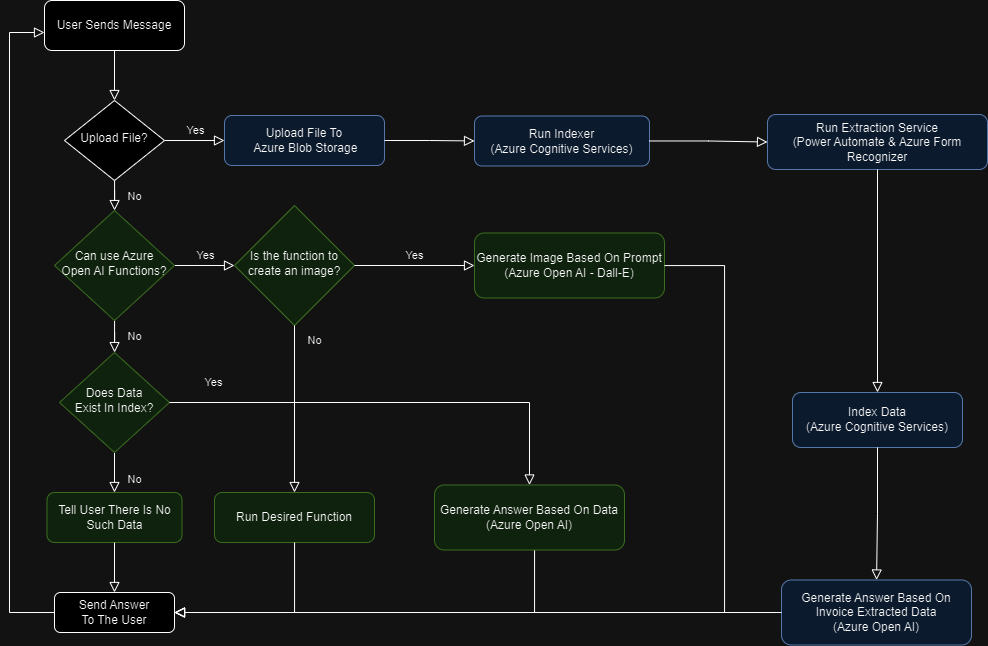

The diagram above was exported from draw.io. Its source (the exported page's mxGraphModel, read from the mxfile embedded in the PNG):
<mxGraphModel dx="1235" dy="684" grid="1" gridSize="10" guides="1" tooltips="1" connect="1" arrows="1" fold="1" page="1" pageScale="1" pageWidth="827" pageHeight="1169" math="0" shadow="0">
  <root>
    <mxCell id="WIyWlLk6GJQsqaUBKTNV-0" />
    <mxCell id="WIyWlLk6GJQsqaUBKTNV-1" parent="WIyWlLk6GJQsqaUBKTNV-0" />
    <mxCell id="WIyWlLk6GJQsqaUBKTNV-2" value="" style="rounded=0;html=1;jettySize=auto;orthogonalLoop=1;fontSize=11;endArrow=block;endFill=0;endSize=8;strokeWidth=1;shadow=0;labelBackgroundColor=none;edgeStyle=orthogonalEdgeStyle;" parent="WIyWlLk6GJQsqaUBKTNV-1" source="WIyWlLk6GJQsqaUBKTNV-3" target="WIyWlLk6GJQsqaUBKTNV-6" edge="1">
      <mxGeometry relative="1" as="geometry" />
    </mxCell>
    <mxCell id="WIyWlLk6GJQsqaUBKTNV-3" value="User Sends Message" style="rounded=1;whiteSpace=wrap;html=1;fontSize=12;glass=0;strokeWidth=1;shadow=0;" parent="WIyWlLk6GJQsqaUBKTNV-1" vertex="1">
      <mxGeometry x="150" y="178" width="140" height="50" as="geometry" />
    </mxCell>
    <mxCell id="WIyWlLk6GJQsqaUBKTNV-5" value="Yes" style="edgeStyle=orthogonalEdgeStyle;rounded=0;html=1;jettySize=auto;orthogonalLoop=1;fontSize=11;endArrow=block;endFill=0;endSize=8;strokeWidth=1;shadow=0;labelBackgroundColor=none;" parent="WIyWlLk6GJQsqaUBKTNV-1" source="WIyWlLk6GJQsqaUBKTNV-6" target="WIyWlLk6GJQsqaUBKTNV-7" edge="1">
      <mxGeometry y="10" relative="1" as="geometry">
        <mxPoint as="offset" />
      </mxGeometry>
    </mxCell>
    <mxCell id="WIyWlLk6GJQsqaUBKTNV-6" value="Upload File?" style="rhombus;whiteSpace=wrap;html=1;shadow=0;fontFamily=Helvetica;fontSize=12;align=center;strokeWidth=1;spacing=6;spacingTop=-4;" parent="WIyWlLk6GJQsqaUBKTNV-1" vertex="1">
      <mxGeometry x="170" y="278" width="100" height="80" as="geometry" />
    </mxCell>
    <mxCell id="WIyWlLk6GJQsqaUBKTNV-7" value="Upload File To&lt;br&gt;&amp;nbsp;Azure Blob Storage" style="rounded=1;whiteSpace=wrap;html=1;fontSize=12;glass=0;strokeWidth=1;shadow=0;fillColor=#dae8fc;strokeColor=#6c8ebf;" parent="WIyWlLk6GJQsqaUBKTNV-1" vertex="1">
      <mxGeometry x="330" y="293" width="160" height="50" as="geometry" />
    </mxCell>
    <mxCell id="WIyWlLk6GJQsqaUBKTNV-8" value="No" style="rounded=0;html=1;jettySize=auto;orthogonalLoop=1;fontSize=11;endArrow=block;endFill=0;endSize=8;strokeWidth=1;shadow=0;labelBackgroundColor=none;edgeStyle=orthogonalEdgeStyle;" parent="WIyWlLk6GJQsqaUBKTNV-1" source="iBaxZ7XfmE4v1eV0UQCF-26" target="FnrRYVqBn6flf1UeQhr2-4" edge="1">
      <mxGeometry x="0.3333" y="20" relative="1" as="geometry">
        <mxPoint as="offset" />
        <mxPoint x="220" y="524" as="targetPoint" />
      </mxGeometry>
    </mxCell>
    <mxCell id="iBaxZ7XfmE4v1eV0UQCF-0" value="" style="edgeStyle=orthogonalEdgeStyle;rounded=0;html=1;jettySize=auto;orthogonalLoop=1;fontSize=11;endArrow=block;endFill=0;endSize=8;strokeWidth=1;shadow=0;labelBackgroundColor=none;" parent="WIyWlLk6GJQsqaUBKTNV-1" source="WIyWlLk6GJQsqaUBKTNV-7" target="iBaxZ7XfmE4v1eV0UQCF-1" edge="1">
      <mxGeometry y="10" relative="1" as="geometry">
        <mxPoint as="offset" />
        <mxPoint x="470" y="318" as="sourcePoint" />
      </mxGeometry>
    </mxCell>
    <mxCell id="iBaxZ7XfmE4v1eV0UQCF-1" value="Run Indexer&lt;br&gt;(Azure Cognitive Services)" style="rounded=1;whiteSpace=wrap;html=1;fontSize=12;glass=0;strokeWidth=1;shadow=0;fillColor=#dae8fc;strokeColor=#6c8ebf;" parent="WIyWlLk6GJQsqaUBKTNV-1" vertex="1">
      <mxGeometry x="580" y="293.5" width="175" height="50" as="geometry" />
    </mxCell>
    <mxCell id="iBaxZ7XfmE4v1eV0UQCF-4" value="" style="edgeStyle=orthogonalEdgeStyle;rounded=0;html=1;jettySize=auto;orthogonalLoop=1;fontSize=11;endArrow=block;endFill=0;endSize=8;strokeWidth=1;shadow=0;labelBackgroundColor=none;" parent="WIyWlLk6GJQsqaUBKTNV-1" source="iBaxZ7XfmE4v1eV0UQCF-1" target="iBaxZ7XfmE4v1eV0UQCF-5" edge="1">
      <mxGeometry y="10" relative="1" as="geometry">
        <mxPoint as="offset" />
        <mxPoint x="670" y="318" as="sourcePoint" />
      </mxGeometry>
    </mxCell>
    <mxCell id="iBaxZ7XfmE4v1eV0UQCF-5" value="Run Extraction Service&lt;br&gt;(Power Automate &amp;amp; Azure Form Recognizer" style="rounded=1;whiteSpace=wrap;html=1;fontSize=12;glass=0;strokeWidth=1;shadow=0;fillColor=#dae8fc;strokeColor=#6c8ebf;" parent="WIyWlLk6GJQsqaUBKTNV-1" vertex="1">
      <mxGeometry x="873" y="292" width="220" height="55" as="geometry" />
    </mxCell>
    <mxCell id="iBaxZ7XfmE4v1eV0UQCF-11" value="Tell User There Is No Such Data" style="rounded=1;whiteSpace=wrap;html=1;fontSize=12;glass=0;strokeWidth=1;shadow=0;fillColor=#d5e8d4;strokeColor=#82b366;" parent="WIyWlLk6GJQsqaUBKTNV-1" vertex="1">
      <mxGeometry x="152.5" y="670" width="135" height="50" as="geometry" />
    </mxCell>
    <mxCell id="iBaxZ7XfmE4v1eV0UQCF-14" value="No" style="rounded=0;html=1;jettySize=auto;orthogonalLoop=1;fontSize=11;endArrow=block;endFill=0;endSize=8;strokeWidth=1;shadow=0;labelBackgroundColor=none;edgeStyle=orthogonalEdgeStyle;" parent="WIyWlLk6GJQsqaUBKTNV-1" source="FnrRYVqBn6flf1UeQhr2-4" target="iBaxZ7XfmE4v1eV0UQCF-11" edge="1">
      <mxGeometry x="0.3333" y="20" relative="1" as="geometry">
        <mxPoint as="offset" />
        <mxPoint x="897.5" y="455" as="sourcePoint" />
        <mxPoint x="872.5" y="495" as="targetPoint" />
      </mxGeometry>
    </mxCell>
    <mxCell id="iBaxZ7XfmE4v1eV0UQCF-15" value="Index Data&lt;br&gt;(Azure Cognitive Services)" style="rounded=1;whiteSpace=wrap;html=1;fontSize=12;glass=0;strokeWidth=1;shadow=0;fillColor=#dae8fc;strokeColor=#6c8ebf;" parent="WIyWlLk6GJQsqaUBKTNV-1" vertex="1">
      <mxGeometry x="898" y="570" width="170" height="55" as="geometry" />
    </mxCell>
    <mxCell id="iBaxZ7XfmE4v1eV0UQCF-16" value="" style="rounded=0;html=1;jettySize=auto;orthogonalLoop=1;fontSize=11;endArrow=block;endFill=0;endSize=8;strokeWidth=1;shadow=0;labelBackgroundColor=none;edgeStyle=orthogonalEdgeStyle;" parent="WIyWlLk6GJQsqaUBKTNV-1" source="iBaxZ7XfmE4v1eV0UQCF-5" target="iBaxZ7XfmE4v1eV0UQCF-15" edge="1">
      <mxGeometry x="0.3333" y="20" relative="1" as="geometry">
        <mxPoint as="offset" />
        <mxPoint x="1233" y="251" as="sourcePoint" />
        <mxPoint x="1208" y="296" as="targetPoint" />
      </mxGeometry>
    </mxCell>
    <mxCell id="iBaxZ7XfmE4v1eV0UQCF-18" value="Send Answer&lt;br&gt;To The User" style="rounded=1;whiteSpace=wrap;html=1;fontSize=12;glass=0;strokeWidth=1;shadow=0;" parent="WIyWlLk6GJQsqaUBKTNV-1" vertex="1">
      <mxGeometry x="160" y="770" width="120" height="40" as="geometry" />
    </mxCell>
    <mxCell id="iBaxZ7XfmE4v1eV0UQCF-19" value="" style="rounded=0;html=1;jettySize=auto;orthogonalLoop=1;fontSize=11;endArrow=block;endFill=0;endSize=8;strokeWidth=1;shadow=0;labelBackgroundColor=none;edgeStyle=orthogonalEdgeStyle;" parent="WIyWlLk6GJQsqaUBKTNV-1" source="iBaxZ7XfmE4v1eV0UQCF-11" target="iBaxZ7XfmE4v1eV0UQCF-18" edge="1">
      <mxGeometry x="0.3333" y="20" relative="1" as="geometry">
        <mxPoint as="offset" />
        <mxPoint x="220" y="720" as="sourcePoint" />
        <mxPoint x="290" y="790" as="targetPoint" />
      </mxGeometry>
    </mxCell>
    <mxCell id="iBaxZ7XfmE4v1eV0UQCF-21" value="" style="rounded=0;html=1;jettySize=auto;orthogonalLoop=1;fontSize=11;endArrow=block;endFill=0;endSize=8;strokeWidth=1;shadow=0;labelBackgroundColor=none;edgeStyle=orthogonalEdgeStyle;" parent="WIyWlLk6GJQsqaUBKTNV-1" source="FnrRYVqBn6flf1UeQhr2-5" target="iBaxZ7XfmE4v1eV0UQCF-18" edge="1">
      <mxGeometry x="0.3333" y="20" relative="1" as="geometry">
        <mxPoint as="offset" />
        <mxPoint x="1110" y="357.5" as="sourcePoint" />
        <mxPoint x="290" y="560" as="targetPoint" />
        <Array as="points">
          <mxPoint x="640" y="790" />
        </Array>
      </mxGeometry>
    </mxCell>
    <mxCell id="iBaxZ7XfmE4v1eV0UQCF-22" value="" style="rounded=0;html=1;jettySize=auto;orthogonalLoop=1;fontSize=11;endArrow=block;endFill=0;endSize=8;strokeWidth=1;shadow=0;labelBackgroundColor=none;edgeStyle=orthogonalEdgeStyle;" parent="WIyWlLk6GJQsqaUBKTNV-1" source="iBaxZ7XfmE4v1eV0UQCF-18" target="WIyWlLk6GJQsqaUBKTNV-3" edge="1">
      <mxGeometry x="0.3333" y="20" relative="1" as="geometry">
        <mxPoint as="offset" />
        <mxPoint x="55" y="520.0285714285714" as="sourcePoint" />
        <mxPoint x="115.02857142857135" y="90" as="targetPoint" />
        <Array as="points">
          <mxPoint x="115" y="790" />
          <mxPoint x="115" y="210" />
        </Array>
      </mxGeometry>
    </mxCell>
    <mxCell id="iBaxZ7XfmE4v1eV0UQCF-25" value="Yes" style="edgeStyle=orthogonalEdgeStyle;rounded=0;html=1;jettySize=auto;orthogonalLoop=1;fontSize=11;endArrow=block;endFill=0;endSize=8;strokeWidth=1;shadow=0;labelBackgroundColor=none;" parent="WIyWlLk6GJQsqaUBKTNV-1" source="iBaxZ7XfmE4v1eV0UQCF-26" target="iBaxZ7XfmE4v1eV0UQCF-27" edge="1">
      <mxGeometry y="10" relative="1" as="geometry">
        <mxPoint as="offset" />
        <mxPoint x="360" y="403" as="targetPoint" />
      </mxGeometry>
    </mxCell>
    <mxCell id="iBaxZ7XfmE4v1eV0UQCF-26" value="Can use Azure Open AI Functions?" style="rhombus;whiteSpace=wrap;html=1;shadow=0;fontFamily=Helvetica;fontSize=12;align=center;strokeWidth=1;spacing=6;spacingTop=-4;fillColor=#d5e8d4;strokeColor=#82b366;" parent="WIyWlLk6GJQsqaUBKTNV-1" vertex="1">
      <mxGeometry x="160" y="388" width="120" height="110" as="geometry" />
    </mxCell>
    <mxCell id="iBaxZ7XfmE4v1eV0UQCF-27" value="Is the function to create an image?" style="rhombus;whiteSpace=wrap;html=1;shadow=0;fontFamily=Helvetica;fontSize=12;align=center;strokeWidth=1;spacing=6;spacingTop=-4;fillColor=#d5e8d4;strokeColor=#82b366;" parent="WIyWlLk6GJQsqaUBKTNV-1" vertex="1">
      <mxGeometry x="340" y="383" width="120" height="120" as="geometry" />
    </mxCell>
    <mxCell id="iBaxZ7XfmE4v1eV0UQCF-28" value="Generate Image Based On Prompt&lt;br&gt;(Azure Open AI - Dall-E)" style="rounded=1;whiteSpace=wrap;html=1;fontSize=12;glass=0;strokeWidth=1;shadow=0;fillColor=#d5e8d4;strokeColor=#82b366;" parent="WIyWlLk6GJQsqaUBKTNV-1" vertex="1">
      <mxGeometry x="580" y="410.5" width="190" height="65" as="geometry" />
    </mxCell>
    <mxCell id="iBaxZ7XfmE4v1eV0UQCF-29" value="Yes" style="edgeStyle=orthogonalEdgeStyle;rounded=0;html=1;jettySize=auto;orthogonalLoop=1;fontSize=11;endArrow=block;endFill=0;endSize=8;strokeWidth=1;shadow=0;labelBackgroundColor=none;" parent="WIyWlLk6GJQsqaUBKTNV-1" source="iBaxZ7XfmE4v1eV0UQCF-27" target="iBaxZ7XfmE4v1eV0UQCF-28" edge="1">
      <mxGeometry y="10" relative="1" as="geometry">
        <mxPoint as="offset" />
        <mxPoint x="530" y="483" as="targetPoint" />
        <mxPoint x="440" y="483" as="sourcePoint" />
      </mxGeometry>
    </mxCell>
    <mxCell id="iBaxZ7XfmE4v1eV0UQCF-30" value="No" style="rounded=0;html=1;jettySize=auto;orthogonalLoop=1;fontSize=11;endArrow=block;endFill=0;endSize=8;strokeWidth=1;shadow=0;labelBackgroundColor=none;edgeStyle=orthogonalEdgeStyle;" parent="WIyWlLk6GJQsqaUBKTNV-1" source="iBaxZ7XfmE4v1eV0UQCF-27" target="iBaxZ7XfmE4v1eV0UQCF-31" edge="1">
      <mxGeometry x="-0.8182" y="20" relative="1" as="geometry">
        <mxPoint as="offset" />
        <mxPoint x="410" y="570" as="sourcePoint" />
        <mxPoint x="400" y="640" as="targetPoint" />
      </mxGeometry>
    </mxCell>
    <mxCell id="iBaxZ7XfmE4v1eV0UQCF-31" value="Run Desired Function" style="rounded=1;whiteSpace=wrap;html=1;fontSize=12;glass=0;strokeWidth=1;shadow=0;fillColor=#d5e8d4;strokeColor=#82b366;" parent="WIyWlLk6GJQsqaUBKTNV-1" vertex="1">
      <mxGeometry x="320" y="670" width="160" height="50" as="geometry" />
    </mxCell>
    <mxCell id="iBaxZ7XfmE4v1eV0UQCF-32" value="" style="rounded=0;html=1;jettySize=auto;orthogonalLoop=1;fontSize=11;endArrow=block;endFill=0;endSize=8;strokeWidth=1;shadow=0;labelBackgroundColor=none;edgeStyle=orthogonalEdgeStyle;" parent="WIyWlLk6GJQsqaUBKTNV-1" source="iBaxZ7XfmE4v1eV0UQCF-31" target="iBaxZ7XfmE4v1eV0UQCF-18" edge="1">
      <mxGeometry x="0.3333" y="20" relative="1" as="geometry">
        <mxPoint as="offset" />
        <mxPoint x="429.86" y="730" as="sourcePoint" />
        <mxPoint x="429.86" y="780" as="targetPoint" />
        <Array as="points">
          <mxPoint x="400" y="790" />
        </Array>
      </mxGeometry>
    </mxCell>
    <mxCell id="iBaxZ7XfmE4v1eV0UQCF-33" value="" style="rounded=0;html=1;jettySize=auto;orthogonalLoop=1;fontSize=11;endArrow=block;endFill=0;endSize=8;strokeWidth=1;shadow=0;labelBackgroundColor=none;edgeStyle=orthogonalEdgeStyle;" parent="WIyWlLk6GJQsqaUBKTNV-1" source="iBaxZ7XfmE4v1eV0UQCF-28" target="iBaxZ7XfmE4v1eV0UQCF-18" edge="1">
      <mxGeometry x="0.3333" y="20" relative="1" as="geometry">
        <mxPoint as="offset" />
        <mxPoint x="840" y="525" as="sourcePoint" />
        <mxPoint x="290" y="800" as="targetPoint" />
        <Array as="points">
          <mxPoint x="830" y="443" />
          <mxPoint x="830" y="790" />
        </Array>
      </mxGeometry>
    </mxCell>
    <mxCell id="FnrRYVqBn6flf1UeQhr2-1" value="No" style="rounded=0;html=1;jettySize=auto;orthogonalLoop=1;fontSize=11;endArrow=block;endFill=0;endSize=8;strokeWidth=1;shadow=0;labelBackgroundColor=none;edgeStyle=orthogonalEdgeStyle;" edge="1" parent="WIyWlLk6GJQsqaUBKTNV-1" target="iBaxZ7XfmE4v1eV0UQCF-26" source="WIyWlLk6GJQsqaUBKTNV-6">
      <mxGeometry x="0.4545" y="20" relative="1" as="geometry">
        <mxPoint as="offset" />
        <mxPoint x="240" y="353" as="sourcePoint" />
        <mxPoint x="240" y="383" as="targetPoint" />
      </mxGeometry>
    </mxCell>
    <mxCell id="FnrRYVqBn6flf1UeQhr2-4" value="Does Data &lt;br&gt;Exist In Index?" style="rhombus;whiteSpace=wrap;html=1;shadow=0;fontFamily=Helvetica;fontSize=12;align=center;strokeWidth=1;spacing=6;spacingTop=-4;fillColor=#d5e8d4;strokeColor=#82b366;" vertex="1" parent="WIyWlLk6GJQsqaUBKTNV-1">
      <mxGeometry x="165" y="530" width="110" height="100" as="geometry" />
    </mxCell>
    <mxCell id="FnrRYVqBn6flf1UeQhr2-5" value="Generate Answer Based On Data&lt;br&gt;(Azure Open AI)" style="rounded=1;whiteSpace=wrap;html=1;fontSize=12;glass=0;strokeWidth=1;shadow=0;fillColor=#d5e8d4;strokeColor=#82b366;" vertex="1" parent="WIyWlLk6GJQsqaUBKTNV-1">
      <mxGeometry x="540" y="662.5" width="190" height="65" as="geometry" />
    </mxCell>
    <mxCell id="FnrRYVqBn6flf1UeQhr2-6" value="Yes" style="edgeStyle=orthogonalEdgeStyle;rounded=0;html=1;jettySize=auto;orthogonalLoop=1;fontSize=11;endArrow=block;endFill=0;endSize=8;strokeWidth=1;shadow=0;labelBackgroundColor=none;" edge="1" parent="WIyWlLk6GJQsqaUBKTNV-1" source="FnrRYVqBn6flf1UeQhr2-4" target="FnrRYVqBn6flf1UeQhr2-5">
      <mxGeometry x="-0.8039" y="20" relative="1" as="geometry">
        <mxPoint as="offset" />
        <mxPoint x="637.5" y="537" as="sourcePoint" />
        <mxPoint x="717.5" y="537" as="targetPoint" />
      </mxGeometry>
    </mxCell>
    <mxCell id="FnrRYVqBn6flf1UeQhr2-7" value="" style="rounded=0;html=1;jettySize=auto;orthogonalLoop=1;fontSize=11;endArrow=block;endFill=0;endSize=8;strokeWidth=1;shadow=0;labelBackgroundColor=none;edgeStyle=orthogonalEdgeStyle;" edge="1" parent="WIyWlLk6GJQsqaUBKTNV-1" target="FnrRYVqBn6flf1UeQhr2-10" source="iBaxZ7XfmE4v1eV0UQCF-15">
      <mxGeometry x="0.3333" y="20" relative="1" as="geometry">
        <mxPoint as="offset" />
        <mxPoint x="778" y="395" as="sourcePoint" />
        <mxPoint x="775.5" y="527" as="targetPoint" />
        <Array as="points" />
      </mxGeometry>
    </mxCell>
    <mxCell id="FnrRYVqBn6flf1UeQhr2-10" value="Generate Answer Based On Invoice Extracted Data&lt;br&gt;(Azure Open AI)" style="rounded=1;whiteSpace=wrap;html=1;fontSize=12;glass=0;strokeWidth=1;shadow=0;fillColor=#dae8fc;strokeColor=#6c8ebf;" vertex="1" parent="WIyWlLk6GJQsqaUBKTNV-1">
      <mxGeometry x="887" y="757.5" width="190" height="65" as="geometry" />
    </mxCell>
    <mxCell id="FnrRYVqBn6flf1UeQhr2-11" value="" style="rounded=0;html=1;jettySize=auto;orthogonalLoop=1;fontSize=11;endArrow=block;endFill=0;endSize=8;strokeWidth=1;shadow=0;labelBackgroundColor=none;edgeStyle=orthogonalEdgeStyle;" edge="1" parent="WIyWlLk6GJQsqaUBKTNV-1" source="FnrRYVqBn6flf1UeQhr2-10" target="iBaxZ7XfmE4v1eV0UQCF-18">
      <mxGeometry x="0.3333" y="20" relative="1" as="geometry">
        <mxPoint as="offset" />
        <mxPoint x="700" y="810" as="sourcePoint" />
        <mxPoint x="700" y="904" as="targetPoint" />
        <Array as="points" />
      </mxGeometry>
    </mxCell>
  </root>
</mxGraphModel>